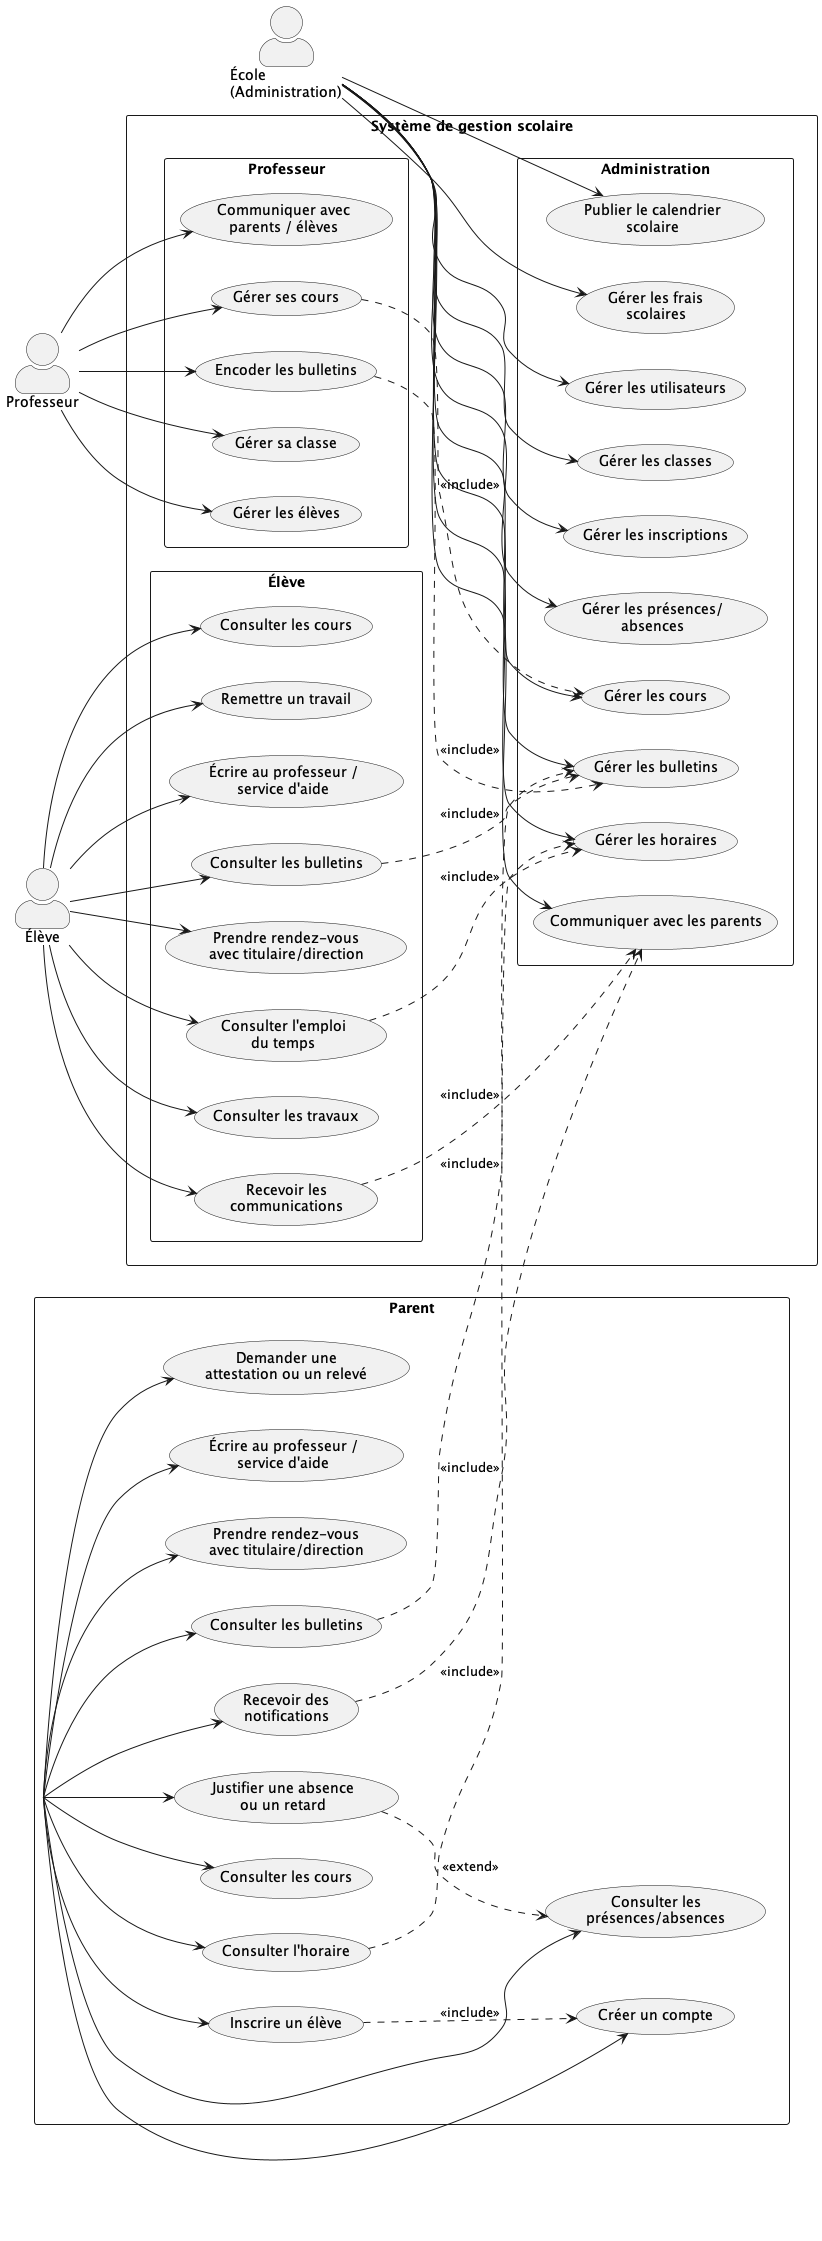

The diagram above was rendered by PlantUML. Its source (embedded in the PNG):
@startuml
left to right direction
skinparam packageStyle rectangle
skinparam actorStyle awesome

actor "École\n(Administration)" as Admin
actor "Professeur" as Prof
actor "Élève" as Eleve
actor "Parent" as Parent

rectangle "Système de gestion scolaire" {

  package "Administration" {
    usecase "Gérer les utilisateurs" as UC1
    usecase "Gérer les horaires" as UC2
    usecase "Gérer les cours" as UC3
    usecase "Gérer les classes" as UC4
    usecase "Gérer les inscriptions" as UC5
    usecase "Communiquer avec les parents" as UC6
    usecase "Gérer les présences/\nabsences" as UC7
    usecase "Gérer les bulletins" as UC8
    usecase "Publier le calendrier\nscolaire" as UC9
    usecase "Gérer les frais\nscolaires" as UC10
  }

  package "Professeur" {
    usecase "Gérer ses cours" as UC11
    usecase "Encoder les bulletins" as UC12
    usecase "Gérer sa classe" as UC13
    usecase "Gérer les élèves" as UC14
    usecase "Communiquer avec\nparents / élèves" as UC15
  }

  package "Élève" {
    usecase "Consulter les cours" as UC16
    usecase "Remettre un travail" as UC17
    usecase "Écrire au professeur /\nservice d'aide" as UC18
    usecase "Consulter les bulletins" as UC19
    usecase "Prendre rendez-vous\navec titulaire/direction" as UC20
    usecase "Consulter l'emploi\ndu temps" as UC21
    usecase "Consulter les travaux" as UC22
    usecase "Recevoir les\ncommunications" as UC23
  }

  package "Parent" {
    usecase "Créer un compte" as UC24
    usecase "Inscrire un élève" as UC25
    usecase "Consulter l'horaire" as UC26
    usecase "Consulter les cours" as UC27
    usecase "Consulter les bulletins" as UC28
    usecase "Consulter les\nprésences/absences" as UC29
    usecase "Justifier une absence\nou un retard" as UC30
    usecase "Recevoir des\nnotifications" as UC31
    usecase "Prendre rendez-vous\navec titulaire/direction" as UC32
    usecase "Écrire au professeur /\nservice d'aide" as UC33
    usecase "Demander une\nattestation ou un relevé" as UC34
  }
}

'=====================
' Associations
'=====================

Admin --> UC1
Admin --> UC2
Admin --> UC3
Admin --> UC4
Admin --> UC5
Admin --> UC6
Admin --> UC7
Admin --> UC8
Admin --> UC9
Admin --> UC10

Prof --> UC11
Prof --> UC12
Prof --> UC13
Prof --> UC14
Prof --> UC15

Eleve --> UC16
Eleve --> UC17
Eleve --> UC18
Eleve --> UC19
Eleve --> UC20
Eleve --> UC21
Eleve --> UC22
Eleve --> UC23

Parent --> UC24
Parent --> UC25
Parent --> UC26
Parent --> UC27
Parent --> UC28
Parent --> UC29
Parent --> UC30
Parent --> UC31
Parent --> UC32
Parent --> UC33
Parent --> UC34

'=====================
' Relations entre cas d'utilisation
'=====================

UC25 ..> UC24 : <<include>>
UC30 ..> UC29 : <<extend>>
UC31 ..> UC6 : <<include>>
UC23 ..> UC6 : <<include>>
UC12 ..> UC8 : <<include>>
UC11 ..> UC3 : <<include>>
UC21 ..> UC2 : <<include>>
UC26 ..> UC2 : <<include>>
UC19 ..> UC8 : <<include>>
UC28 ..> UC8 : <<include>>

@enduml